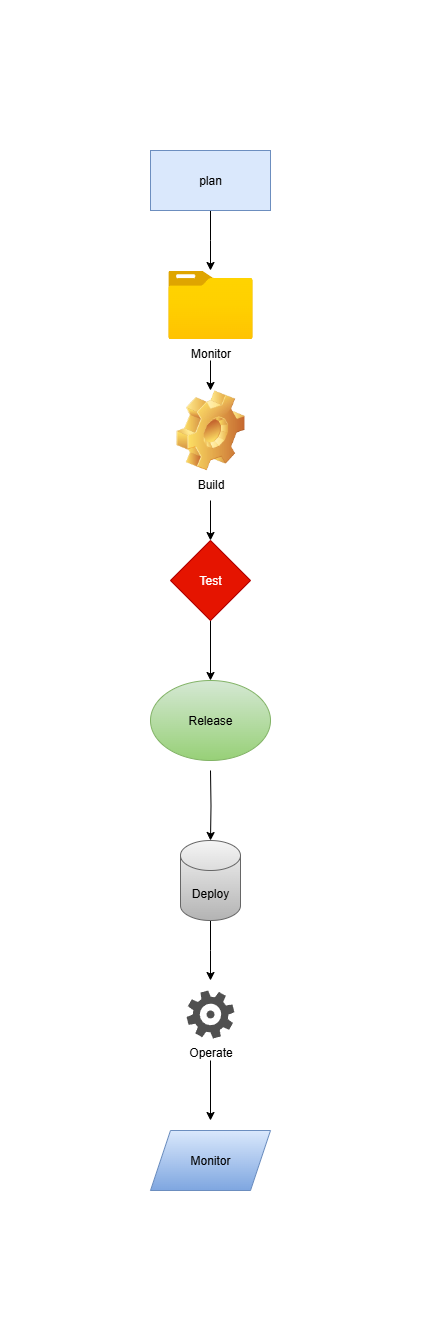

The diagram above was exported from draw.io. Its source (the exported page's mxGraphModel, read from the mxfile embedded in the PNG):
<mxGraphModel dx="1042" dy="561" grid="1" gridSize="10" guides="1" tooltips="1" connect="1" arrows="1" fold="1" page="1" pageScale="1" pageWidth="827" pageHeight="1169" math="0" shadow="0">
  <root>
    <mxCell id="0" />
    <mxCell id="1" parent="0" />
    <mxCell id="S_qr1fGxqLxe3mAdSDEF-1" value="" style="edgeStyle=orthogonalEdgeStyle;rounded=0;orthogonalLoop=1;jettySize=auto;html=1;" parent="1" source="B6Azl-1I5GuEGkUeowCN-1" edge="1">
      <mxGeometry relative="1" as="geometry">
        <mxPoint x="400" y="210" as="targetPoint" />
      </mxGeometry>
    </mxCell>
    <mxCell id="B6Azl-1I5GuEGkUeowCN-1" value="plan" style="rounded=0;whiteSpace=wrap;html=1;fillColor=#dae8fc;strokeColor=#6c8ebf;" parent="1" vertex="1">
      <mxGeometry x="340" y="90" width="120" height="60" as="geometry" />
    </mxCell>
    <mxCell id="B6Azl-1I5GuEGkUeowCN-3" value="Build" style="image;html=1;image=img/lib/clip_art/general/Gear_128x128.png" parent="1" vertex="1">
      <mxGeometry x="360" y="330" width="80" height="80" as="geometry" />
    </mxCell>
    <mxCell id="2dvnreQKp53_GU-Qqp_v-15" value="" style="edgeStyle=orthogonalEdgeStyle;rounded=0;orthogonalLoop=1;jettySize=auto;html=1;" edge="1" parent="1" source="B6Azl-1I5GuEGkUeowCN-4" target="2dvnreQKp53_GU-Qqp_v-3">
      <mxGeometry relative="1" as="geometry" />
    </mxCell>
    <mxCell id="B6Azl-1I5GuEGkUeowCN-4" value="Test" style="rhombus;whiteSpace=wrap;html=1;fillColor=#e51400;strokeColor=#B20000;fontColor=#ffffff;" parent="1" vertex="1">
      <mxGeometry x="360" y="480" width="80" height="80" as="geometry" />
    </mxCell>
    <mxCell id="S_qr1fGxqLxe3mAdSDEF-5" value="" style="edgeStyle=orthogonalEdgeStyle;rounded=0;orthogonalLoop=1;jettySize=auto;html=1;" parent="1" target="B6Azl-1I5GuEGkUeowCN-6" edge="1">
      <mxGeometry relative="1" as="geometry">
        <mxPoint x="400" y="710" as="sourcePoint" />
      </mxGeometry>
    </mxCell>
    <mxCell id="2dvnreQKp53_GU-Qqp_v-2" value="" style="edgeStyle=orthogonalEdgeStyle;rounded=0;orthogonalLoop=1;jettySize=auto;html=1;" edge="1" parent="1" source="B6Azl-1I5GuEGkUeowCN-6">
      <mxGeometry relative="1" as="geometry">
        <mxPoint x="400" y="920" as="targetPoint" />
      </mxGeometry>
    </mxCell>
    <mxCell id="B6Azl-1I5GuEGkUeowCN-6" value="Deploy" style="shape=cylinder3;whiteSpace=wrap;html=1;boundedLbl=1;backgroundOutline=1;size=15;fillColor=#f5f5f5;gradientColor=#b3b3b3;strokeColor=#666666;" parent="1" vertex="1">
      <mxGeometry x="370" y="780" width="60" height="80" as="geometry" />
    </mxCell>
    <mxCell id="2dvnreQKp53_GU-Qqp_v-3" value="Release" style="ellipse;whiteSpace=wrap;html=1;fillColor=#d5e8d4;gradientColor=#97d077;strokeColor=#82b366;" vertex="1" parent="1">
      <mxGeometry x="340" y="620" width="120" height="80" as="geometry" />
    </mxCell>
    <mxCell id="2dvnreQKp53_GU-Qqp_v-6" value="Operate" style="sketch=0;pointerEvents=1;shadow=0;dashed=0;html=1;strokeColor=none;fillColor=#505050;labelPosition=center;verticalLabelPosition=bottom;verticalAlign=top;outlineConnect=0;align=center;shape=mxgraph.office.concepts.settings_office_365;" vertex="1" parent="1">
      <mxGeometry x="376" y="930" width="48" height="48" as="geometry" />
    </mxCell>
    <mxCell id="2dvnreQKp53_GU-Qqp_v-7" value="Monitor" style="shape=parallelogram;perimeter=parallelogramPerimeter;whiteSpace=wrap;html=1;fixedSize=1;fillColor=#dae8fc;gradientColor=#7ea6e0;strokeColor=#6c8ebf;" vertex="1" parent="1">
      <mxGeometry x="340" y="1070" width="120" height="60" as="geometry" />
    </mxCell>
    <mxCell id="2dvnreQKp53_GU-Qqp_v-10" value="Monitor" style="image;aspect=fixed;html=1;points=[];align=center;fontSize=12;image=img/lib/azure2/general/Folder_Blank.svg;" vertex="1" parent="1">
      <mxGeometry x="357.75" y="210" width="84.5" height="68.58" as="geometry" />
    </mxCell>
    <mxCell id="2dvnreQKp53_GU-Qqp_v-13" value="" style="endArrow=classic;html=1;rounded=0;entryX=0.5;entryY=0;entryDx=0;entryDy=0;" edge="1" parent="1" target="B6Azl-1I5GuEGkUeowCN-3">
      <mxGeometry width="50" height="50" relative="1" as="geometry">
        <mxPoint x="400" y="300" as="sourcePoint" />
        <mxPoint x="290" y="310" as="targetPoint" />
      </mxGeometry>
    </mxCell>
    <mxCell id="2dvnreQKp53_GU-Qqp_v-14" value="" style="endArrow=classic;html=1;rounded=0;" edge="1" parent="1">
      <mxGeometry width="50" height="50" relative="1" as="geometry">
        <mxPoint x="400" y="1000" as="sourcePoint" />
        <mxPoint x="400" y="1060" as="targetPoint" />
      </mxGeometry>
    </mxCell>
    <mxCell id="2dvnreQKp53_GU-Qqp_v-16" value="" style="endArrow=classic;html=1;rounded=0;" edge="1" parent="1" target="B6Azl-1I5GuEGkUeowCN-4">
      <mxGeometry width="50" height="50" relative="1" as="geometry">
        <mxPoint x="400" y="440" as="sourcePoint" />
        <mxPoint x="290" y="460" as="targetPoint" />
      </mxGeometry>
    </mxCell>
  </root>
</mxGraphModel>